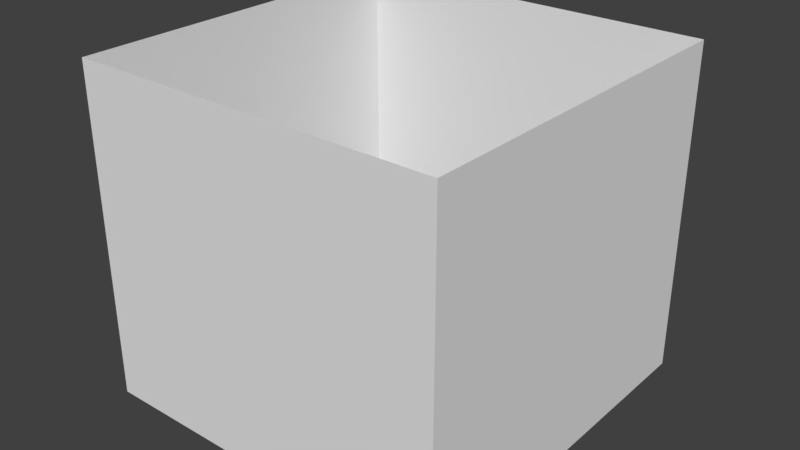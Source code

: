 # Source: BuildingSmall_Medium.blend  (saved by Blender 2.79.0; exported with 4.5.12 LTS)
import bpy
from mathutils import Matrix  # noqa: F401  (used for matrix-valued properties, if any)

bpy.ops.wm.read_factory_settings(use_empty=True)
scene = bpy.context.scene
scene.name = 'Scene'

# ---- collections
col_collection_3 = bpy.data.collections.new('Collection 3'); scene.collection.children.link(col_collection_3)

# ---- materials (node trees are filled in below, after node groups)
mat_housesmall_medium_mat = bpy.data.materials.new('HouseSmall_Medium_Mat')
mat_housesmall_medium_mat.alpha_threshold = 0.0
mat_housesmall_medium_mat.use_transparent_shadow = False
mat_housesmall_medium_mat.roughness = 0.5

# ---- material node trees

# ---- world
world_world = bpy.data.worlds.new('World'); scene.world = world_world
world_world.color = (0.05088, 0.05088, 0.05088)
world_world.use_sun_shadow = False
world_world.sun_shadow_jitter_overblur = 0.0
world_world.cycles.sampling_method = 'MANUAL'

# ---- meshes
me_housesmall_medium = bpy.data.meshes.new('HouseSmall_Medium')
me_housesmall_medium.from_pydata([(-2.5, -2.5, 0.0), (-2.5, -2.5, 4.5), (-2.5, 2.5, 0.0), (-2.5, 2.5, 4.5), (2.5, -2.5, 0.0), (2.5, -2.5, 4.5), (2.5, 2.5, 0.0), (2.5, 2.5, 4.5)], [], [(0, 1, 3, 2), (2, 3, 7, 6), (6, 7, 5, 4), (4, 5, 1, 0)])
_uv = me_housesmall_medium.uv_layers.new(name='UVMap')
_uv.uv.foreach_set('vector', [0.4165, 0.4169, 0.4165, 0.9165, 0.0001824, 0.9165, 0.0001824, 0.4169, 0.0001825, 0.0001824, 0.4998, 0.0001825, 0.4998, 0.4165, 0.0001824, 0.4165, 0.9165, 0.5002, 0.9165, 0.9998, 0.5002, 0.9998, 0.5002, 0.5002, 0.9165, 0.0001824, 0.9165, 0.4998, 0.5002, 0.4998, 0.5002, 0.0001825])
me_housesmall_medium.materials.append(mat_housesmall_medium_mat)
me_housesmall_medium.use_remesh_preserve_volume = False
me_housesmall_medium.use_remesh_preserve_attributes = False
me_housesmall_medium.use_mirror_vertex_groups = False
me_housesmall_medium.update()

# ---- objects
ob_housesmall_medium = bpy.data.objects.new('HouseSmall_Medium', me_housesmall_medium)

# ---- transforms, parenting, visibility, modifiers, constraints
ob_housesmall_medium.location = (0.0, 0.0, 0.0)
ob_housesmall_medium.lineart.crease_threshold = 0.0

# ---- collection membership
col_collection_3.objects.link(ob_housesmall_medium)

# ---- scene / render settings (as saved in the file)
scene.frame_start = 1; scene.frame_end = 250; scene.frame_set(12)
scene.render.engine = 'BLENDER_EEVEE_NEXT'
scene.render.resolution_percentage = 50
scene.render.dither_intensity = 0.0
scene.cycles.use_denoising = False
scene.cycles.samples = 128
scene.cycles.sampling_pattern = 'TABULATED_SOBOL'
scene.cycles.light_sampling_threshold = 0.0
scene.cycles.use_adaptive_sampling = False
scene.cycles.use_light_tree = False
scene.cycles.blur_glossy = 0.0
scene.cycles.sample_clamp_indirect = 0.0
scene.view_settings.view_transform = 'Standard'
bpy.context.view_layer.update()

# ---- added for rendering (the .blend has no active camera and no usable light): camera, sun
cam_auto = bpy.data.cameras.new('AutoCamera')
cam_auto.lens = 50.0
cam_auto.sensor_width = 36.0
cam_auto.clip_end = 1000.0
ob_auto_camera = bpy.data.objects.new('AutoCamera', cam_auto)
scene.collection.objects.link(ob_auto_camera)
ob_auto_camera.location = (7.7548, -9.30575, 8.45384)
ob_auto_camera.rotation_euler = (1.09748, -7.21219e-08, 0.694738)
scene.camera = ob_auto_camera
light_auto_sun = bpy.data.lights.new('AutoSun', 'SUN')
light_auto_sun.energy = 3.0
light_auto_sun.angle = 0.0523599
ob_auto_sun = bpy.data.objects.new('AutoSun', light_auto_sun)
scene.collection.objects.link(ob_auto_sun)
ob_auto_sun.rotation_euler = (0.872665, 0.174533, 0.523599)
bpy.context.view_layer.update()

